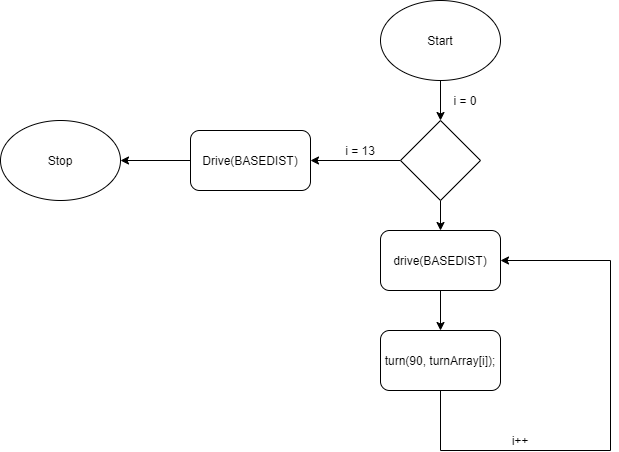

The diagram above was exported from draw.io. Its source (the exported page's mxGraphModel, read from the mxfile embedded in the PNG):
<mxGraphModel dx="1632" dy="436" grid="1" gridSize="10" guides="1" tooltips="1" connect="1" arrows="1" fold="1" page="1" pageScale="1" pageWidth="850" pageHeight="1100" math="0" shadow="0">
  <root>
    <mxCell id="0" />
    <mxCell id="1" parent="0" />
    <mxCell id="x53LfQIZVB40yHjomuU_-15" style="edgeStyle=orthogonalEdgeStyle;rounded=0;orthogonalLoop=1;jettySize=auto;html=1;" edge="1" parent="1" source="x53LfQIZVB40yHjomuU_-1" target="x53LfQIZVB40yHjomuU_-2">
      <mxGeometry relative="1" as="geometry" />
    </mxCell>
    <mxCell id="x53LfQIZVB40yHjomuU_-1" value="" style="ellipse;whiteSpace=wrap;html=1;" vertex="1" parent="1">
      <mxGeometry x="340" y="70" width="120" height="80" as="geometry" />
    </mxCell>
    <mxCell id="x53LfQIZVB40yHjomuU_-8" style="edgeStyle=orthogonalEdgeStyle;rounded=0;orthogonalLoop=1;jettySize=auto;html=1;entryX=1;entryY=0.5;entryDx=0;entryDy=0;" edge="1" parent="1" source="x53LfQIZVB40yHjomuU_-2">
      <mxGeometry relative="1" as="geometry">
        <mxPoint x="270" y="230" as="targetPoint" />
      </mxGeometry>
    </mxCell>
    <mxCell id="x53LfQIZVB40yHjomuU_-10" style="edgeStyle=orthogonalEdgeStyle;rounded=0;orthogonalLoop=1;jettySize=auto;html=1;" edge="1" parent="1" source="x53LfQIZVB40yHjomuU_-2" target="x53LfQIZVB40yHjomuU_-3">
      <mxGeometry relative="1" as="geometry" />
    </mxCell>
    <mxCell id="x53LfQIZVB40yHjomuU_-2" value="" style="rhombus;whiteSpace=wrap;html=1;" vertex="1" parent="1">
      <mxGeometry x="360" y="190" width="80" height="80" as="geometry" />
    </mxCell>
    <mxCell id="x53LfQIZVB40yHjomuU_-11" style="edgeStyle=orthogonalEdgeStyle;rounded=0;orthogonalLoop=1;jettySize=auto;html=1;" edge="1" parent="1" source="x53LfQIZVB40yHjomuU_-3" target="x53LfQIZVB40yHjomuU_-4">
      <mxGeometry relative="1" as="geometry" />
    </mxCell>
    <mxCell id="x53LfQIZVB40yHjomuU_-3" value="" style="rounded=1;whiteSpace=wrap;html=1;" vertex="1" parent="1">
      <mxGeometry x="340" y="300" width="120" height="60" as="geometry" />
    </mxCell>
    <mxCell id="x53LfQIZVB40yHjomuU_-4" value="" style="rounded=1;whiteSpace=wrap;html=1;" vertex="1" parent="1">
      <mxGeometry x="340" y="400" width="120" height="60" as="geometry" />
    </mxCell>
    <mxCell id="x53LfQIZVB40yHjomuU_-6" value="i = 13" style="text;html=1;strokeColor=none;fillColor=none;align=center;verticalAlign=middle;whiteSpace=wrap;rounded=0;" vertex="1" parent="1">
      <mxGeometry x="300" y="210" width="40" height="20" as="geometry" />
    </mxCell>
    <mxCell id="x53LfQIZVB40yHjomuU_-9" value="drive(BASEDIST)" style="text;html=1;strokeColor=none;fillColor=none;align=center;verticalAlign=middle;whiteSpace=wrap;rounded=0;" vertex="1" parent="1">
      <mxGeometry x="380" y="320" width="40" height="20" as="geometry" />
    </mxCell>
    <mxCell id="x53LfQIZVB40yHjomuU_-14" style="edgeStyle=orthogonalEdgeStyle;rounded=0;orthogonalLoop=1;jettySize=auto;html=1;" edge="1" parent="1" source="x53LfQIZVB40yHjomuU_-12" target="x53LfQIZVB40yHjomuU_-13">
      <mxGeometry relative="1" as="geometry" />
    </mxCell>
    <mxCell id="x53LfQIZVB40yHjomuU_-12" value="" style="rounded=1;whiteSpace=wrap;html=1;" vertex="1" parent="1">
      <mxGeometry x="150" y="200" width="120" height="60" as="geometry" />
    </mxCell>
    <mxCell id="x53LfQIZVB40yHjomuU_-13" value="" style="ellipse;whiteSpace=wrap;html=1;" vertex="1" parent="1">
      <mxGeometry x="-40" y="190" width="120" height="80" as="geometry" />
    </mxCell>
    <mxCell id="x53LfQIZVB40yHjomuU_-17" value="" style="endArrow=none;html=1;entryX=0.5;entryY=1;entryDx=0;entryDy=0;" edge="1" parent="1" target="x53LfQIZVB40yHjomuU_-4">
      <mxGeometry width="50" height="50" relative="1" as="geometry">
        <mxPoint x="400" y="520" as="sourcePoint" />
        <mxPoint x="370" y="310" as="targetPoint" />
        <Array as="points" />
      </mxGeometry>
    </mxCell>
    <mxCell id="x53LfQIZVB40yHjomuU_-18" value="" style="endArrow=none;html=1;" edge="1" parent="1">
      <mxGeometry width="50" height="50" relative="1" as="geometry">
        <mxPoint x="400" y="520" as="sourcePoint" />
        <mxPoint x="570" y="520" as="targetPoint" />
      </mxGeometry>
    </mxCell>
    <mxCell id="x53LfQIZVB40yHjomuU_-19" value="" style="endArrow=none;html=1;" edge="1" parent="1">
      <mxGeometry width="50" height="50" relative="1" as="geometry">
        <mxPoint x="570" y="520" as="sourcePoint" />
        <mxPoint x="570" y="330" as="targetPoint" />
      </mxGeometry>
    </mxCell>
    <mxCell id="x53LfQIZVB40yHjomuU_-20" value="" style="endArrow=classic;html=1;entryX=1;entryY=0.5;entryDx=0;entryDy=0;" edge="1" parent="1" target="x53LfQIZVB40yHjomuU_-3">
      <mxGeometry width="50" height="50" relative="1" as="geometry">
        <mxPoint x="570" y="330" as="sourcePoint" />
        <mxPoint x="370" y="310" as="targetPoint" />
      </mxGeometry>
    </mxCell>
    <mxCell id="x53LfQIZVB40yHjomuU_-21" value="turn(90, turnArray[i]);" style="text;html=1;strokeColor=none;fillColor=none;align=center;verticalAlign=middle;whiteSpace=wrap;rounded=0;" vertex="1" parent="1">
      <mxGeometry x="340" y="420" width="120" height="20" as="geometry" />
    </mxCell>
    <mxCell id="x53LfQIZVB40yHjomuU_-22" value="Start" style="text;html=1;strokeColor=none;fillColor=none;align=center;verticalAlign=middle;whiteSpace=wrap;rounded=0;" vertex="1" parent="1">
      <mxGeometry x="380" y="100" width="40" height="20" as="geometry" />
    </mxCell>
    <mxCell id="x53LfQIZVB40yHjomuU_-23" value="i = 0" style="text;html=1;strokeColor=none;fillColor=none;align=center;verticalAlign=middle;whiteSpace=wrap;rounded=0;" vertex="1" parent="1">
      <mxGeometry x="405" y="160" width="40" height="20" as="geometry" />
    </mxCell>
    <mxCell id="x53LfQIZVB40yHjomuU_-24" value="i++" style="text;html=1;strokeColor=none;fillColor=none;align=center;verticalAlign=middle;whiteSpace=wrap;rounded=0;" vertex="1" parent="1">
      <mxGeometry x="460" y="500" width="40" height="20" as="geometry" />
    </mxCell>
    <mxCell id="x53LfQIZVB40yHjomuU_-25" value="Stop" style="text;html=1;strokeColor=none;fillColor=none;align=center;verticalAlign=middle;whiteSpace=wrap;rounded=0;" vertex="1" parent="1">
      <mxGeometry y="220" width="40" height="20" as="geometry" />
    </mxCell>
    <mxCell id="x53LfQIZVB40yHjomuU_-26" value="Drive(BASEDIST)" style="text;html=1;strokeColor=none;fillColor=none;align=center;verticalAlign=middle;whiteSpace=wrap;rounded=0;" vertex="1" parent="1">
      <mxGeometry x="190" y="220" width="40" height="20" as="geometry" />
    </mxCell>
  </root>
</mxGraphModel>